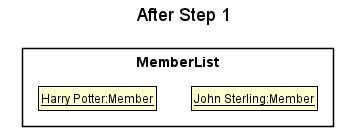

The diagram above was rendered by PlantUML. Its source (embedded in the PNG):
@startuml





skinparam BackgroundColor #FFFFFFF

skinparam Shadowing false

skinparam Class {
    FontColor #FFFFFF
    BorderThickness 1
    BorderColor #FFFFFF
    StereotypeFontColor #FFFFFF
    FontName Arial
}

skinparam Actor {
    BorderColor #000000
    Color #000000
    FontName Arial
}

skinparam Sequence {
    MessageAlign center
    BoxFontSize 15
    BoxPadding 0
    BoxFontColor #FFFFFF
    FontName Arial
}

skinparam Participant {
    FontColor #FFFFFFF
    Padding 20
}

skinparam MinClassWidth 50
skinparam ParticipantPadding 10
skinparam Shadowing false
skinparam DefaultTextAlignment center
skinparam packageStyle Rectangle

hide footbox
hide members
hide circle

skinparam ClassFontColor #000000
skinparam ClassBorderColor #000000

title After Step 1

package MemberList {
    class State0 as "__John Sterling:Member__"
    class State1 as "__Harry Potter:Member__"
}

@enduml